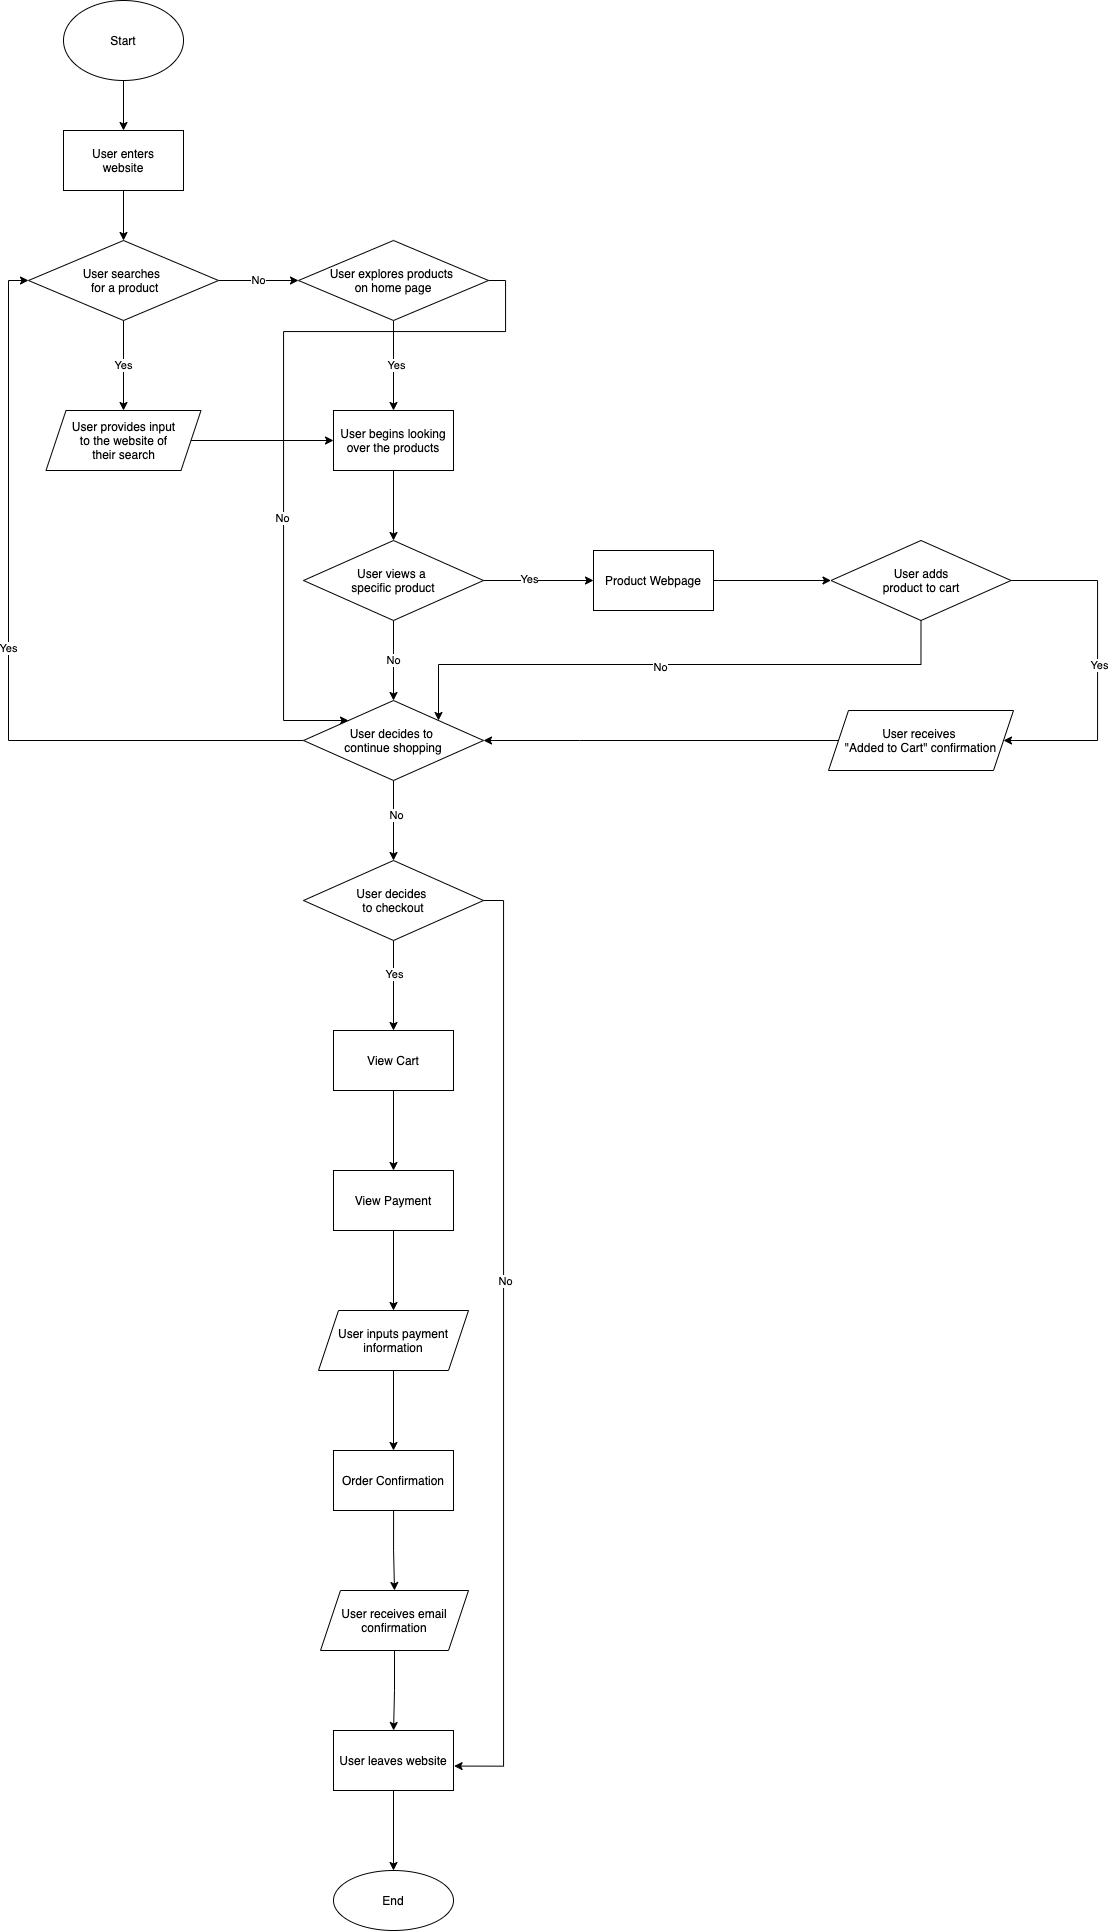

The diagram above was exported from draw.io. Its source (the exported page's mxGraphModel, read from the mxfile embedded in the PNG):
<mxGraphModel dx="778" dy="800" grid="1" gridSize="37" guides="1" tooltips="1" connect="1" arrows="1" fold="1" page="1" pageScale="1" pageWidth="1654" pageHeight="2336" math="0" shadow="0">
  <root>
    <mxCell id="0" />
    <mxCell id="1" parent="0" />
    <mxCell id="4" value="" style="edgeStyle=orthogonalEdgeStyle;rounded=0;orthogonalLoop=1;jettySize=auto;html=1;" edge="1" parent="1" source="2" target="3">
      <mxGeometry relative="1" as="geometry" />
    </mxCell>
    <mxCell id="2" value="Start" style="ellipse;whiteSpace=wrap;html=1;" vertex="1" parent="1">
      <mxGeometry x="335" y="150" width="120" height="80" as="geometry" />
    </mxCell>
    <mxCell id="6" value="" style="edgeStyle=orthogonalEdgeStyle;rounded=0;orthogonalLoop=1;jettySize=auto;html=1;" edge="1" parent="1" source="3" target="5">
      <mxGeometry relative="1" as="geometry" />
    </mxCell>
    <mxCell id="3" value="&lt;span&gt;User enters&lt;/span&gt;&lt;br&gt;&lt;span&gt;website&lt;/span&gt;" style="whiteSpace=wrap;html=1;" vertex="1" parent="1">
      <mxGeometry x="335" y="280" width="120" height="60" as="geometry" />
    </mxCell>
    <mxCell id="8" value="No" style="edgeStyle=orthogonalEdgeStyle;rounded=0;orthogonalLoop=1;jettySize=auto;html=1;" edge="1" parent="1" source="5" target="7">
      <mxGeometry relative="1" as="geometry" />
    </mxCell>
    <mxCell id="10" value="Yes" style="edgeStyle=orthogonalEdgeStyle;rounded=0;orthogonalLoop=1;jettySize=auto;html=1;" edge="1" parent="1" source="5">
      <mxGeometry relative="1" as="geometry">
        <mxPoint x="395" y="560" as="targetPoint" />
      </mxGeometry>
    </mxCell>
    <mxCell id="5" value="User searches&amp;nbsp;&lt;br&gt;&amp;nbsp;for a product" style="rhombus;whiteSpace=wrap;html=1;" vertex="1" parent="1">
      <mxGeometry x="300" y="390" width="190" height="80" as="geometry" />
    </mxCell>
    <mxCell id="12" value="" style="edgeStyle=orthogonalEdgeStyle;rounded=0;orthogonalLoop=1;jettySize=auto;html=1;" edge="1" parent="1" source="7" target="11">
      <mxGeometry relative="1" as="geometry" />
    </mxCell>
    <mxCell id="59" value="Yes&lt;br&gt;" style="edgeLabel;html=1;align=center;verticalAlign=middle;resizable=0;points=[];" vertex="1" connectable="0" parent="12">
      <mxGeometry x="-0.0044" y="2" relative="1" as="geometry">
        <mxPoint as="offset" />
      </mxGeometry>
    </mxCell>
    <mxCell id="60" style="edgeStyle=orthogonalEdgeStyle;rounded=0;orthogonalLoop=1;jettySize=auto;html=1;exitX=1;exitY=0.5;exitDx=0;exitDy=0;entryX=0.25;entryY=0.25;entryDx=0;entryDy=0;entryPerimeter=0;" edge="1" parent="1" source="7" target="18">
      <mxGeometry relative="1" as="geometry">
        <Array as="points">
          <mxPoint x="777" y="430" />
          <mxPoint x="777" y="481" />
          <mxPoint x="555" y="481" />
          <mxPoint x="555" y="870" />
        </Array>
      </mxGeometry>
    </mxCell>
    <mxCell id="61" value="No&lt;br&gt;" style="edgeLabel;html=1;align=center;verticalAlign=middle;resizable=0;points=[];" vertex="1" connectable="0" parent="60">
      <mxGeometry x="0.2796" y="-2" relative="1" as="geometry">
        <mxPoint as="offset" />
      </mxGeometry>
    </mxCell>
    <mxCell id="7" value="User explores&amp;nbsp;products &lt;br&gt;on home page" style="rhombus;whiteSpace=wrap;html=1;" vertex="1" parent="1">
      <mxGeometry x="570" y="390" width="190" height="80" as="geometry" />
    </mxCell>
    <mxCell id="13" style="edgeStyle=orthogonalEdgeStyle;rounded=0;orthogonalLoop=1;jettySize=auto;html=1;exitX=1;exitY=0.5;exitDx=0;exitDy=0;entryX=0;entryY=0.5;entryDx=0;entryDy=0;" edge="1" parent="1" target="11">
      <mxGeometry relative="1" as="geometry">
        <mxPoint x="455" y="590" as="sourcePoint" />
      </mxGeometry>
    </mxCell>
    <mxCell id="15" value="" style="edgeStyle=orthogonalEdgeStyle;rounded=0;orthogonalLoop=1;jettySize=auto;html=1;" edge="1" parent="1" source="11" target="14">
      <mxGeometry relative="1" as="geometry" />
    </mxCell>
    <mxCell id="11" value="User begins looking over the products" style="whiteSpace=wrap;html=1;" vertex="1" parent="1">
      <mxGeometry x="605" y="560" width="120" height="60" as="geometry" />
    </mxCell>
    <mxCell id="19" value="No" style="edgeStyle=orthogonalEdgeStyle;rounded=0;orthogonalLoop=1;jettySize=auto;html=1;" edge="1" parent="1" source="14" target="18">
      <mxGeometry relative="1" as="geometry" />
    </mxCell>
    <mxCell id="47" value="" style="edgeStyle=orthogonalEdgeStyle;rounded=0;orthogonalLoop=1;jettySize=auto;html=1;" edge="1" parent="1" source="14" target="46">
      <mxGeometry relative="1" as="geometry" />
    </mxCell>
    <mxCell id="48" value="Yes" style="edgeLabel;html=1;align=center;verticalAlign=middle;resizable=0;points=[];" vertex="1" connectable="0" parent="47">
      <mxGeometry x="-0.1636" y="2" relative="1" as="geometry">
        <mxPoint as="offset" />
      </mxGeometry>
    </mxCell>
    <mxCell id="14" value="User views a &lt;br&gt;specific product" style="rhombus;whiteSpace=wrap;html=1;" vertex="1" parent="1">
      <mxGeometry x="575" y="690" width="180" height="80" as="geometry" />
    </mxCell>
    <mxCell id="21" value="Yes" style="edgeStyle=orthogonalEdgeStyle;rounded=0;orthogonalLoop=1;jettySize=auto;html=1;entryX=0;entryY=0.5;entryDx=0;entryDy=0;" edge="1" parent="1" source="18" target="5">
      <mxGeometry relative="1" as="geometry">
        <mxPoint x="495" y="890" as="targetPoint" />
      </mxGeometry>
    </mxCell>
    <mxCell id="23" value="" style="edgeStyle=orthogonalEdgeStyle;rounded=0;orthogonalLoop=1;jettySize=auto;html=1;" edge="1" parent="1" source="18" target="22">
      <mxGeometry relative="1" as="geometry" />
    </mxCell>
    <mxCell id="54" value="No" style="edgeLabel;html=1;align=center;verticalAlign=middle;resizable=0;points=[];" vertex="1" connectable="0" parent="23">
      <mxGeometry x="-0.15" y="2" relative="1" as="geometry">
        <mxPoint as="offset" />
      </mxGeometry>
    </mxCell>
    <mxCell id="18" value="User decides to &lt;br&gt;continue shopping" style="rhombus;whiteSpace=wrap;html=1;" vertex="1" parent="1">
      <mxGeometry x="575" y="850" width="180" height="80" as="geometry" />
    </mxCell>
    <mxCell id="25" value="" style="edgeStyle=orthogonalEdgeStyle;rounded=0;orthogonalLoop=1;jettySize=auto;html=1;" edge="1" parent="1" source="22" target="24">
      <mxGeometry relative="1" as="geometry" />
    </mxCell>
    <mxCell id="55" value="Yes" style="edgeLabel;html=1;align=center;verticalAlign=middle;resizable=0;points=[];" vertex="1" connectable="0" parent="25">
      <mxGeometry x="-0.3556" relative="1" as="geometry">
        <mxPoint y="4" as="offset" />
      </mxGeometry>
    </mxCell>
    <mxCell id="57" value="" style="edgeStyle=orthogonalEdgeStyle;rounded=0;orthogonalLoop=1;jettySize=auto;html=1;entryX=1.005;entryY=0.593;entryDx=0;entryDy=0;entryPerimeter=0;" edge="1" parent="1" source="22" target="36">
      <mxGeometry relative="1" as="geometry">
        <mxPoint x="851" y="1924" as="targetPoint" />
        <Array as="points">
          <mxPoint x="775" y="1050" />
          <mxPoint x="775" y="1916" />
        </Array>
      </mxGeometry>
    </mxCell>
    <mxCell id="58" value="No&lt;br&gt;" style="edgeLabel;html=1;align=center;verticalAlign=middle;resizable=0;points=[];" vertex="1" connectable="0" parent="57">
      <mxGeometry x="-0.14" y="1" relative="1" as="geometry">
        <mxPoint y="-2" as="offset" />
      </mxGeometry>
    </mxCell>
    <mxCell id="22" value="User decides &lt;br&gt;to checkout" style="rhombus;whiteSpace=wrap;html=1;" vertex="1" parent="1">
      <mxGeometry x="575" y="1010" width="180" height="80" as="geometry" />
    </mxCell>
    <mxCell id="27" value="" style="edgeStyle=orthogonalEdgeStyle;rounded=0;orthogonalLoop=1;jettySize=auto;html=1;" edge="1" parent="1" source="24" target="26">
      <mxGeometry relative="1" as="geometry" />
    </mxCell>
    <mxCell id="24" value="View Cart" style="whiteSpace=wrap;html=1;" vertex="1" parent="1">
      <mxGeometry x="605" y="1180" width="120" height="60" as="geometry" />
    </mxCell>
    <mxCell id="31" value="" style="edgeStyle=orthogonalEdgeStyle;rounded=0;orthogonalLoop=1;jettySize=auto;html=1;" edge="1" parent="1" source="26" target="30">
      <mxGeometry relative="1" as="geometry" />
    </mxCell>
    <mxCell id="26" value="View Payment" style="whiteSpace=wrap;html=1;" vertex="1" parent="1">
      <mxGeometry x="605" y="1320" width="120" height="60" as="geometry" />
    </mxCell>
    <mxCell id="29" value="&lt;span&gt;User provides input&lt;/span&gt;&lt;br&gt;&lt;span&gt;to the website of&lt;/span&gt;&lt;br&gt;&lt;span&gt;their search&lt;/span&gt;" style="shape=parallelogram;perimeter=parallelogramPerimeter;whiteSpace=wrap;html=1;fixedSize=1;" vertex="1" parent="1">
      <mxGeometry x="317.5" y="560" width="155" height="60" as="geometry" />
    </mxCell>
    <mxCell id="33" value="" style="edgeStyle=orthogonalEdgeStyle;rounded=0;orthogonalLoop=1;jettySize=auto;html=1;" edge="1" parent="1" source="30" target="32">
      <mxGeometry relative="1" as="geometry" />
    </mxCell>
    <mxCell id="30" value="User inputs payment information" style="shape=parallelogram;perimeter=parallelogramPerimeter;whiteSpace=wrap;html=1;fixedSize=1;" vertex="1" parent="1">
      <mxGeometry x="590" y="1460" width="150" height="60" as="geometry" />
    </mxCell>
    <mxCell id="35" value="" style="edgeStyle=orthogonalEdgeStyle;rounded=0;orthogonalLoop=1;jettySize=auto;html=1;" edge="1" parent="1" source="32" target="34">
      <mxGeometry relative="1" as="geometry" />
    </mxCell>
    <mxCell id="32" value="Order Confirmation" style="whiteSpace=wrap;html=1;" vertex="1" parent="1">
      <mxGeometry x="605" y="1600" width="120" height="60" as="geometry" />
    </mxCell>
    <mxCell id="37" value="" style="edgeStyle=orthogonalEdgeStyle;rounded=0;orthogonalLoop=1;jettySize=auto;html=1;" edge="1" parent="1" source="34" target="36">
      <mxGeometry relative="1" as="geometry" />
    </mxCell>
    <mxCell id="34" value="User receives email confirmation" style="shape=parallelogram;perimeter=parallelogramPerimeter;whiteSpace=wrap;html=1;fixedSize=1;" vertex="1" parent="1">
      <mxGeometry x="592" y="1740" width="148" height="60" as="geometry" />
    </mxCell>
    <mxCell id="41" value="" style="edgeStyle=orthogonalEdgeStyle;rounded=0;orthogonalLoop=1;jettySize=auto;html=1;" edge="1" parent="1" source="36" target="40">
      <mxGeometry relative="1" as="geometry" />
    </mxCell>
    <mxCell id="36" value="User leaves website" style="whiteSpace=wrap;html=1;" vertex="1" parent="1">
      <mxGeometry x="605" y="1880" width="120" height="60" as="geometry" />
    </mxCell>
    <mxCell id="40" value="End" style="ellipse;whiteSpace=wrap;html=1;" vertex="1" parent="1">
      <mxGeometry x="605" y="2020" width="120" height="60" as="geometry" />
    </mxCell>
    <mxCell id="45" value="" style="edgeStyle=orthogonalEdgeStyle;rounded=0;orthogonalLoop=1;jettySize=auto;html=1;exitX=1;exitY=0.5;exitDx=0;exitDy=0;" edge="1" parent="1" source="42" target="44">
      <mxGeometry relative="1" as="geometry">
        <mxPoint x="1295" y="730" as="sourcePoint" />
        <Array as="points">
          <mxPoint x="1369" y="730" />
          <mxPoint x="1369" y="890" />
        </Array>
      </mxGeometry>
    </mxCell>
    <mxCell id="50" value="Yes" style="edgeLabel;html=1;align=center;verticalAlign=middle;resizable=0;points=[];" vertex="1" connectable="0" parent="45">
      <mxGeometry y="1" relative="1" as="geometry">
        <mxPoint as="offset" />
      </mxGeometry>
    </mxCell>
    <mxCell id="52" style="edgeStyle=orthogonalEdgeStyle;rounded=0;orthogonalLoop=1;jettySize=auto;html=1;entryX=1;entryY=0;entryDx=0;entryDy=0;exitX=0.5;exitY=1;exitDx=0;exitDy=0;" edge="1" parent="1" source="42" target="18">
      <mxGeometry relative="1" as="geometry">
        <mxPoint x="1193" y="777" as="sourcePoint" />
        <mxPoint x="710" y="690" as="targetPoint" />
        <Array as="points">
          <mxPoint x="1193" y="814" />
          <mxPoint x="710" y="814" />
        </Array>
      </mxGeometry>
    </mxCell>
    <mxCell id="53" value="No" style="edgeLabel;html=1;align=center;verticalAlign=middle;resizable=0;points=[];" vertex="1" connectable="0" parent="52">
      <mxGeometry x="-0.1134" y="2" relative="1" as="geometry">
        <mxPoint x="-47" as="offset" />
      </mxGeometry>
    </mxCell>
    <mxCell id="42" value="User adds&lt;br&gt;product to cart" style="rhombus;whiteSpace=wrap;html=1;" vertex="1" parent="1">
      <mxGeometry x="1102.5" y="690" width="180" height="80" as="geometry" />
    </mxCell>
    <mxCell id="51" style="edgeStyle=orthogonalEdgeStyle;rounded=0;orthogonalLoop=1;jettySize=auto;html=1;exitX=0;exitY=0.5;exitDx=0;exitDy=0;entryX=1;entryY=0.5;entryDx=0;entryDy=0;" edge="1" parent="1" source="44" target="18">
      <mxGeometry relative="1" as="geometry">
        <Array as="points">
          <mxPoint x="851" y="890" />
          <mxPoint x="851" y="890" />
        </Array>
      </mxGeometry>
    </mxCell>
    <mxCell id="44" value="User receives &lt;br&gt;&quot;Added to Cart&quot; confirmation" style="shape=parallelogram;perimeter=parallelogramPerimeter;whiteSpace=wrap;html=1;fixedSize=1;" vertex="1" parent="1">
      <mxGeometry x="1100" y="860" width="185" height="60" as="geometry" />
    </mxCell>
    <mxCell id="49" style="edgeStyle=orthogonalEdgeStyle;rounded=0;orthogonalLoop=1;jettySize=auto;html=1;exitX=1;exitY=0.5;exitDx=0;exitDy=0;entryX=0;entryY=0.5;entryDx=0;entryDy=0;" edge="1" parent="1" source="46" target="42">
      <mxGeometry relative="1" as="geometry" />
    </mxCell>
    <mxCell id="46" value="Product Webpage" style="whiteSpace=wrap;html=1;" vertex="1" parent="1">
      <mxGeometry x="865" y="700" width="120" height="60" as="geometry" />
    </mxCell>
  </root>
</mxGraphModel>